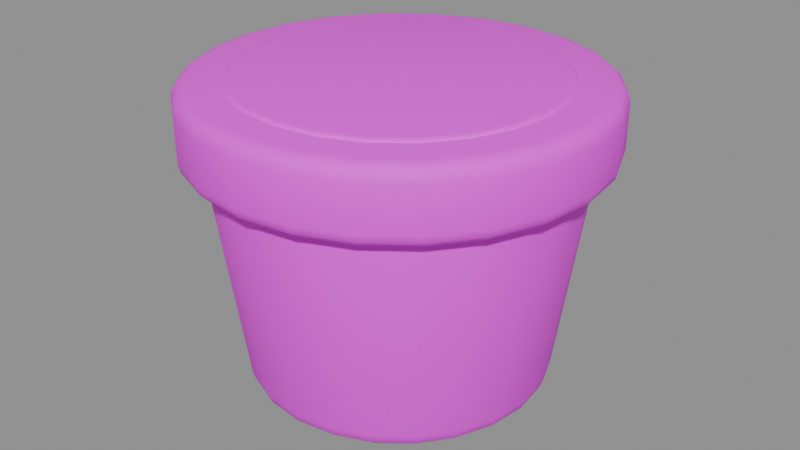 # Source: planter_pot.blend  (saved by Blender 5.2.45; exported with 4.5.12 LTS)
import bpy
from mathutils import Matrix  # noqa: F401  (used for matrix-valued properties, if any)

bpy.ops.wm.read_factory_settings(use_empty=True)
scene = bpy.context.scene
scene.name = '厚边陶土花盆'

# ---- collections
col_sea_scene_orf_planter_pot = bpy.data.collections.new('SEA-SCENE-ORF-PLANTER-POT'); scene.collection.children.link(col_sea_scene_orf_planter_pot)

# ---- images (referenced by path relative to the original .blend; pixels are not part of the script)
import os
ASSET_DIR = os.environ.get("B2B_ASSET_DIR", "")  # directory of the original .blend (textures are referenced by path, not embedded)
HERE = os.path.dirname(os.path.abspath(__file__))  # packed textures are extracted next to this script under _unpacked/

def load_image(name, relpath, width, height, colorspace="sRGB"):
    """Load a texture the original file referenced (path relative to the .blend, or extracted next to this script)."""
    p = next((c for c in (os.path.join(HERE, relpath), os.path.join(ASSET_DIR, relpath)) if relpath and os.path.exists(c)), "")
    if p:
        img = bpy.data.images.load(p, check_existing=True)
        img.name = name
    else:  # same state as the original file: an image datablock whose file is absent (Cycles renders it pink)
        img = bpy.data.images.new(name, width, height)
        img.source = "FILE"
        img.filepath = "//" + (relpath or name)
    img.colorspace_settings.name = colorspace
    return img
img_sea_cabin_timber_8x8_512_png = load_image('sea_cabin_timber_8x8_512.png', 'sea_cabin_timber_8x8_512.png', 1024, 1024, 'sRGB')

# ---- materials (node trees are filled in below, after node groups)
mat_sea_matte = bpy.data.materials.new('SEA_Matte')
mat_sea_matte.use_backface_culling_lightprobe_volume = False

# ---- material node trees
mat_sea_matte.use_nodes = True; mat_sea_matte.node_tree.nodes.clear()
_N = mat_sea_matte.node_tree.nodes; _L = mat_sea_matte.node_tree.links
n0 = _N.new('ShaderNodeOutputMaterial'); n0.name = '材质输出'; n0.location = (0, 0)
n1 = _N.new('ShaderNodeBsdfPrincipled'); n1.name = '原理化 BSDF'; n1.location = (0, 0)
n1.inputs[1].default_value = 0.02
n1.inputs[2].default_value = 0.72
n2 = _N.new('ShaderNodeUVMap'); n2.name = 'UV 贴图'; n2.location = (0, 0)
n2.uv_map = 'PaletteUV'
n3 = _N.new('ShaderNodeTexImage'); n3.name = '图像纹理'; n3.location = (0, 0)
n3.image = img_sea_cabin_timber_8x8_512_png
n3.interpolation = 'Closest'
_L.new(n2.outputs[0], n3.inputs[0])
_L.new(n3.outputs[0], n1.inputs[0])
_L.new(n1.outputs[0], n0.inputs[0])
n0.is_active_output = True

# ---- meshes
me_001 = bpy.data.meshes.new('锥体.001')
me_001.from_pydata([(0.0, 0.27, -0.25), (0.0, 0.34, 0.25), (0.06988, 0.2608, -0.25), (0.088, 0.3284, 0.25), (0.135, 0.2338, -0.25), (0.17, 0.2944, 0.25), (0.1909, 0.1909, -0.25), (0.2404, 0.2404, 0.25), (0.2338, 0.135, -0.25), (0.2944, 0.17, 0.25), (0.2608, 0.06988, -0.25), (0.3284, 0.088, 0.25), (0.27, 0.0, -0.25), (0.34, 0.0, 0.25), (0.2608, -0.06988, -0.25), (0.3284, -0.088, 0.25), (0.2338, -0.135, -0.25), (0.2944, -0.17, 0.25), (0.1909, -0.1909, -0.25), (0.2404, -0.2404, 0.25), (0.135, -0.2338, -0.25), (0.17, -0.2944, 0.25), (0.06988, -0.2608, -0.25), (0.088, -0.3284, 0.25), (0.0, -0.27, -0.25), (0.0, -0.34, 0.25), (-0.06988, -0.2608, -0.25), (-0.088, -0.3284, 0.25), (-0.135, -0.2338, -0.25), (-0.17, -0.2944, 0.25), (-0.1909, -0.1909, -0.25), (-0.2404, -0.2404, 0.25), (-0.2338, -0.135, -0.25), (-0.2944, -0.17, 0.25), (-0.2608, -0.06988, -0.25), (-0.3284, -0.088, 0.25), (-0.27, 0.0, -0.25), (-0.34, 0.0, 0.25), (-0.2608, 0.06988, -0.25), (-0.3284, 0.088, 0.25), (-0.2338, 0.135, -0.25), (-0.2944, 0.17, 0.25), (-0.1909, 0.1909, -0.25), (-0.2404, 0.2404, 0.25), (-0.135, 0.2338, -0.25), (-0.17, 0.2944, 0.25), (-0.06988, 0.2608, -0.25), (-0.088, 0.3284, 0.25)], [], [(0, 1, 3, 2), (2, 3, 5, 4), (4, 5, 7, 6), (6, 7, 9, 8), (8, 9, 11, 10), (10, 11, 13, 12), (12, 13, 15, 14), (14, 15, 17, 16), (16, 17, 19, 18), (18, 19, 21, 20), (20, 21, 23, 22), (22, 23, 25, 24), (24, 25, 27, 26), (26, 27, 29, 28), (28, 29, 31, 30), (30, 31, 33, 32), (32, 33, 35, 34), (34, 35, 37, 36), (36, 37, 39, 38), (38, 39, 41, 40), (40, 41, 43, 42), (42, 43, 45, 44), (3, 1, 47, 45, 43, 41, 39, 37, 35, 33, 31, 29, 27, 25, 23, 21, 19, 17, 15, 13, 11, 9, 7, 5), (44, 45, 47, 46), (46, 47, 1, 0), (0, 2, 4, 6, 8, 10, 12, 14, 16, 18, 20, 22, 24, 26, 28, 30, 32, 34, 36, 38, 40, 42, 44, 46)])
me_001.polygons.foreach_set('use_smooth', [True] * 26)
_uv = me_001.uv_layers.new(name='PaletteUV')
_uv.uv.foreach_set('vector', [0.66, 0.16, 0.715, 0.16, 0.715, 0.215, 0.66, 0.215, 0.66, 0.16, 0.715, 0.16, 0.715, 0.215, 0.66, 0.215, 0.66, 0.16, 0.715, 0.16, 0.715, 0.215, 0.66, 0.215, 0.66, 0.16, 0.715, 0.16, 0.715, 0.215, 0.66, 0.215, 0.66, 0.16, 0.715, 0.16, 0.715, 0.215, 0.66, 0.215, 0.66, 0.16, 0.715, 0.16, 0.715, 0.215, 0.66, 0.215, 0.66, 0.16, 0.715, 0.16, 0.715, 0.215, 0.66, 0.215, 0.66, 0.16, 0.715, 0.16, 0.715, 0.215, 0.66, 0.215, 0.66, 0.16, 0.715, 0.16, 0.715, 0.215, 0.66, 0.215, 0.66, 0.16, 0.715, 0.16, 0.715, 0.215, 0.66, 0.215, 0.66, 0.16, 0.715, 0.16, 0.715, 0.215, 0.66, 0.215, 0.66, 0.16, 0.715, 0.16, 0.715, 0.215, 0.66, 0.215, 0.66, 0.16, 0.715, 0.16, 0.715, 0.215, 0.66, 0.215, 0.66, 0.16, 0.715, 0.16, 0.715, 0.215, 0.66, 0.215, 0.66, 0.16, 0.715, 0.16, 0.715, 0.215, 0.66, 0.215, 0.66, 0.16, 0.715, 0.16, 0.715, 0.215, 0.66, 0.215, 0.66, 0.16, 0.715, 0.16, 0.715, 0.215, 0.66, 0.215, 0.66, 0.16, 0.715, 0.16, 0.715, 0.215, 0.66, 0.215, 0.66, 0.16, 0.715, 0.16, 0.715, 0.215, 0.66, 0.215, 0.66, 0.16, 0.715, 0.16, 0.715, 0.215, 0.66, 0.215, 0.66, 0.16, 0.715, 0.16, 0.715, 0.215, 0.66, 0.215, 0.66, 0.16, 0.715, 0.16, 0.715, 0.215, 0.66, 0.215, 0.66, 0.16, 0.715, 0.16, 0.715, 0.215, 0.66, 0.215, 0.66, 0.16, 0.715, 0.16, 0.715, 0.215, 0.66, 0.215, 0.66, 0.16, 0.715, 0.16, 0.715, 0.215, 0.66, 0.215, 0.66, 0.16, 0.715, 0.16, 0.715, 0.215, 0.66, 0.215, 0.66, 0.16, 0.715, 0.16, 0.715, 0.215, 0.66, 0.215, 0.66, 0.16, 0.715, 0.16, 0.715, 0.215, 0.66, 0.215, 0.66, 0.16, 0.715, 0.16, 0.715, 0.215, 0.66, 0.215, 0.66, 0.16, 0.715, 0.16, 0.715, 0.215, 0.66, 0.215, 0.66, 0.16, 0.715, 0.16, 0.715, 0.215, 0.66, 0.215, 0.66, 0.16, 0.715, 0.16, 0.715, 0.215, 0.66, 0.215, 0.66, 0.16, 0.715, 0.16, 0.715, 0.215, 0.66, 0.215, 0.66, 0.16, 0.715, 0.16, 0.715, 0.215, 0.66, 0.215, 0.66, 0.16, 0.715, 0.16, 0.715, 0.215, 0.66, 0.215, 0.66, 0.16, 0.715, 0.16, 0.715, 0.215, 0.66, 0.215])
me_001.materials.append(mat_sea_matte)
me_001.update()
me_108 = bpy.data.meshes.new('柱体.108')
me_108.from_pydata([(0.0, 0.37, -0.065), (0.0, 0.37, 0.065), (0.09576, 0.3574, -0.065), (0.09576, 0.3574, 0.065), (0.185, 0.3204, -0.065), (0.185, 0.3204, 0.065), (0.2616, 0.2616, -0.065), (0.2616, 0.2616, 0.065), (0.3204, 0.185, -0.065), (0.3204, 0.185, 0.065), (0.3574, 0.09576, -0.065), (0.3574, 0.09576, 0.065), (0.37, 0.0, -0.065), (0.37, 0.0, 0.065), (0.3574, -0.09576, -0.065), (0.3574, -0.09576, 0.065), (0.3204, -0.185, -0.065), (0.3204, -0.185, 0.065), (0.2616, -0.2616, -0.065), (0.2616, -0.2616, 0.065), (0.185, -0.3204, -0.065), (0.185, -0.3204, 0.065), (0.09576, -0.3574, -0.065), (0.09576, -0.3574, 0.065), (0.0, -0.37, -0.065), (0.0, -0.37, 0.065), (-0.09576, -0.3574, -0.065), (-0.09576, -0.3574, 0.065), (-0.185, -0.3204, -0.065), (-0.185, -0.3204, 0.065), (-0.2616, -0.2616, -0.065), (-0.2616, -0.2616, 0.065), (-0.3204, -0.185, -0.065), (-0.3204, -0.185, 0.065), (-0.3574, -0.09576, -0.065), (-0.3574, -0.09576, 0.065), (-0.37, 0.0, -0.065), (-0.37, 0.0, 0.065), (-0.3574, 0.09576, -0.065), (-0.3574, 0.09576, 0.065), (-0.3204, 0.185, -0.065), (-0.3204, 0.185, 0.065), (-0.2616, 0.2616, -0.065), (-0.2616, 0.2616, 0.065), (-0.185, 0.3204, -0.065), (-0.185, 0.3204, 0.065), (-0.09576, 0.3574, -0.065), (-0.09576, 0.3574, 0.065)], [], [(0, 1, 3, 2), (2, 3, 5, 4), (4, 5, 7, 6), (6, 7, 9, 8), (8, 9, 11, 10), (10, 11, 13, 12), (12, 13, 15, 14), (14, 15, 17, 16), (16, 17, 19, 18), (18, 19, 21, 20), (20, 21, 23, 22), (22, 23, 25, 24), (24, 25, 27, 26), (26, 27, 29, 28), (28, 29, 31, 30), (30, 31, 33, 32), (32, 33, 35, 34), (34, 35, 37, 36), (36, 37, 39, 38), (38, 39, 41, 40), (40, 41, 43, 42), (42, 43, 45, 44), (3, 1, 47, 45, 43, 41, 39, 37, 35, 33, 31, 29, 27, 25, 23, 21, 19, 17, 15, 13, 11, 9, 7, 5), (44, 45, 47, 46), (46, 47, 1, 0), (0, 2, 4, 6, 8, 10, 12, 14, 16, 18, 20, 22, 24, 26, 28, 30, 32, 34, 36, 38, 40, 42, 44, 46)])
me_108.polygons.foreach_set('use_smooth', [True] * 26)
_uv = me_108.uv_layers.new(name='PaletteUV')
_uv.uv.foreach_set('vector', [0.535, 0.16, 0.59, 0.16, 0.59, 0.215, 0.535, 0.215, 0.535, 0.16, 0.59, 0.16, 0.59, 0.215, 0.535, 0.215, 0.535, 0.16, 0.59, 0.16, 0.59, 0.215, 0.535, 0.215, 0.535, 0.16, 0.59, 0.16, 0.59, 0.215, 0.535, 0.215, 0.535, 0.16, 0.59, 0.16, 0.59, 0.215, 0.535, 0.215, 0.535, 0.16, 0.59, 0.16, 0.59, 0.215, 0.535, 0.215, 0.535, 0.16, 0.59, 0.16, 0.59, 0.215, 0.535, 0.215, 0.535, 0.16, 0.59, 0.16, 0.59, 0.215, 0.535, 0.215, 0.535, 0.16, 0.59, 0.16, 0.59, 0.215, 0.535, 0.215, 0.535, 0.16, 0.59, 0.16, 0.59, 0.215, 0.535, 0.215, 0.535, 0.16, 0.59, 0.16, 0.59, 0.215, 0.535, 0.215, 0.535, 0.16, 0.59, 0.16, 0.59, 0.215, 0.535, 0.215, 0.535, 0.16, 0.59, 0.16, 0.59, 0.215, 0.535, 0.215, 0.535, 0.16, 0.59, 0.16, 0.59, 0.215, 0.535, 0.215, 0.535, 0.16, 0.59, 0.16, 0.59, 0.215, 0.535, 0.215, 0.535, 0.16, 0.59, 0.16, 0.59, 0.215, 0.535, 0.215, 0.535, 0.16, 0.59, 0.16, 0.59, 0.215, 0.535, 0.215, 0.535, 0.16, 0.59, 0.16, 0.59, 0.215, 0.535, 0.215, 0.535, 0.16, 0.59, 0.16, 0.59, 0.215, 0.535, 0.215, 0.535, 0.16, 0.59, 0.16, 0.59, 0.215, 0.535, 0.215, 0.535, 0.16, 0.59, 0.16, 0.59, 0.215, 0.535, 0.215, 0.535, 0.16, 0.59, 0.16, 0.59, 0.215, 0.535, 0.215, 0.535, 0.16, 0.59, 0.16, 0.59, 0.215, 0.535, 0.215, 0.535, 0.16, 0.59, 0.16, 0.59, 0.215, 0.535, 0.215, 0.535, 0.16, 0.59, 0.16, 0.59, 0.215, 0.535, 0.215, 0.535, 0.16, 0.59, 0.16, 0.59, 0.215, 0.535, 0.215, 0.535, 0.16, 0.59, 0.16, 0.59, 0.215, 0.535, 0.215, 0.535, 0.16, 0.59, 0.16, 0.59, 0.215, 0.535, 0.215, 0.535, 0.16, 0.59, 0.16, 0.59, 0.215, 0.535, 0.215, 0.535, 0.16, 0.59, 0.16, 0.59, 0.215, 0.535, 0.215, 0.535, 0.16, 0.59, 0.16, 0.59, 0.215, 0.535, 0.215, 0.535, 0.16, 0.59, 0.16, 0.59, 0.215, 0.535, 0.215, 0.535, 0.16, 0.59, 0.16, 0.59, 0.215, 0.535, 0.215, 0.535, 0.16, 0.59, 0.16, 0.59, 0.215, 0.535, 0.215, 0.535, 0.16, 0.59, 0.16, 0.59, 0.215, 0.535, 0.215, 0.535, 0.16, 0.59, 0.16, 0.59, 0.215, 0.535, 0.215])
me_108.materials.append(mat_sea_matte)
me_108.update()
me_109 = bpy.data.meshes.new('柱体.109')
me_109.from_pydata([(0.0, 0.29, -0.03), (0.0, 0.29, 0.03), (0.07506, 0.2801, -0.03), (0.07506, 0.2801, 0.03), (0.145, 0.2511, -0.03), (0.145, 0.2511, 0.03), (0.2051, 0.2051, -0.03), (0.2051, 0.2051, 0.03), (0.2511, 0.145, -0.03), (0.2511, 0.145, 0.03), (0.2801, 0.07506, -0.03), (0.2801, 0.07506, 0.03), (0.29, 0.0, -0.03), (0.29, 0.0, 0.03), (0.2801, -0.07506, -0.03), (0.2801, -0.07506, 0.03), (0.2511, -0.145, -0.03), (0.2511, -0.145, 0.03), (0.2051, -0.2051, -0.03), (0.2051, -0.2051, 0.03), (0.145, -0.2511, -0.03), (0.145, -0.2511, 0.03), (0.07506, -0.2801, -0.03), (0.07506, -0.2801, 0.03), (0.0, -0.29, -0.03), (0.0, -0.29, 0.03), (-0.07506, -0.2801, -0.03), (-0.07506, -0.2801, 0.03), (-0.145, -0.2511, -0.03), (-0.145, -0.2511, 0.03), (-0.2051, -0.2051, -0.03), (-0.2051, -0.2051, 0.03), (-0.2511, -0.145, -0.03), (-0.2511, -0.145, 0.03), (-0.2801, -0.07506, -0.03), (-0.2801, -0.07506, 0.03), (-0.29, 0.0, -0.03), (-0.29, 0.0, 0.03), (-0.2801, 0.07506, -0.03), (-0.2801, 0.07506, 0.03), (-0.2511, 0.145, -0.03), (-0.2511, 0.145, 0.03), (-0.2051, 0.2051, -0.03), (-0.2051, 0.2051, 0.03), (-0.145, 0.2511, -0.03), (-0.145, 0.2511, 0.03), (-0.07506, 0.2801, -0.03), (-0.07506, 0.2801, 0.03)], [], [(0, 1, 3, 2), (2, 3, 5, 4), (4, 5, 7, 6), (6, 7, 9, 8), (8, 9, 11, 10), (10, 11, 13, 12), (12, 13, 15, 14), (14, 15, 17, 16), (16, 17, 19, 18), (18, 19, 21, 20), (20, 21, 23, 22), (22, 23, 25, 24), (24, 25, 27, 26), (26, 27, 29, 28), (28, 29, 31, 30), (30, 31, 33, 32), (32, 33, 35, 34), (34, 35, 37, 36), (36, 37, 39, 38), (38, 39, 41, 40), (40, 41, 43, 42), (42, 43, 45, 44), (3, 1, 47, 45, 43, 41, 39, 37, 35, 33, 31, 29, 27, 25, 23, 21, 19, 17, 15, 13, 11, 9, 7, 5), (44, 45, 47, 46), (46, 47, 1, 0), (0, 2, 4, 6, 8, 10, 12, 14, 16, 18, 20, 22, 24, 26, 28, 30, 32, 34, 36, 38, 40, 42, 44, 46)])
me_109.polygons.foreach_set('use_smooth', [True] * 26)
_uv = me_109.uv_layers.new(name='PaletteUV')
_uv.uv.foreach_set('vector', [0.66, 0.785, 0.715, 0.785, 0.715, 0.84, 0.66, 0.84, 0.66, 0.785, 0.715, 0.785, 0.715, 0.84, 0.66, 0.84, 0.66, 0.785, 0.715, 0.785, 0.715, 0.84, 0.66, 0.84, 0.66, 0.785, 0.715, 0.785, 0.715, 0.84, 0.66, 0.84, 0.66, 0.785, 0.715, 0.785, 0.715, 0.84, 0.66, 0.84, 0.66, 0.785, 0.715, 0.785, 0.715, 0.84, 0.66, 0.84, 0.66, 0.785, 0.715, 0.785, 0.715, 0.84, 0.66, 0.84, 0.66, 0.785, 0.715, 0.785, 0.715, 0.84, 0.66, 0.84, 0.66, 0.785, 0.715, 0.785, 0.715, 0.84, 0.66, 0.84, 0.66, 0.785, 0.715, 0.785, 0.715, 0.84, 0.66, 0.84, 0.66, 0.785, 0.715, 0.785, 0.715, 0.84, 0.66, 0.84, 0.66, 0.785, 0.715, 0.785, 0.715, 0.84, 0.66, 0.84, 0.66, 0.785, 0.715, 0.785, 0.715, 0.84, 0.66, 0.84, 0.66, 0.785, 0.715, 0.785, 0.715, 0.84, 0.66, 0.84, 0.66, 0.785, 0.715, 0.785, 0.715, 0.84, 0.66, 0.84, 0.66, 0.785, 0.715, 0.785, 0.715, 0.84, 0.66, 0.84, 0.66, 0.785, 0.715, 0.785, 0.715, 0.84, 0.66, 0.84, 0.66, 0.785, 0.715, 0.785, 0.715, 0.84, 0.66, 0.84, 0.66, 0.785, 0.715, 0.785, 0.715, 0.84, 0.66, 0.84, 0.66, 0.785, 0.715, 0.785, 0.715, 0.84, 0.66, 0.84, 0.66, 0.785, 0.715, 0.785, 0.715, 0.84, 0.66, 0.84, 0.66, 0.785, 0.715, 0.785, 0.715, 0.84, 0.66, 0.84, 0.66, 0.785, 0.715, 0.785, 0.715, 0.84, 0.66, 0.84, 0.66, 0.785, 0.715, 0.785, 0.715, 0.84, 0.66, 0.84, 0.66, 0.785, 0.715, 0.785, 0.715, 0.84, 0.66, 0.84, 0.66, 0.785, 0.715, 0.785, 0.715, 0.84, 0.66, 0.84, 0.66, 0.785, 0.715, 0.785, 0.715, 0.84, 0.66, 0.84, 0.66, 0.785, 0.715, 0.785, 0.715, 0.84, 0.66, 0.84, 0.66, 0.785, 0.715, 0.785, 0.715, 0.84, 0.66, 0.84, 0.66, 0.785, 0.715, 0.785, 0.715, 0.84, 0.66, 0.84, 0.66, 0.785, 0.715, 0.785, 0.715, 0.84, 0.66, 0.84, 0.66, 0.785, 0.715, 0.785, 0.715, 0.84, 0.66, 0.84, 0.66, 0.785, 0.715, 0.785, 0.715, 0.84, 0.66, 0.84, 0.66, 0.785, 0.715, 0.785, 0.715, 0.84, 0.66, 0.84, 0.66, 0.785, 0.715, 0.785, 0.715, 0.84, 0.66, 0.84, 0.66, 0.785, 0.715, 0.785, 0.715, 0.84, 0.66, 0.84])
me_109.materials.append(mat_sea_matte)
me_109.update()

# ---- objects
ob_planter_pot = bpy.data.objects.new('planter_pot_组件根', None)
ob_x = bpy.data.objects.new('陶土花盆', me_001)
ob_x_1 = bpy.data.objects.new('花盆厚边', me_108)
ob_x_2 = bpy.data.objects.new('盆中土壤', me_109)

# ---- transforms, parenting, visibility, modifiers, constraints
ob_planter_pot.location = (0.0, 0.0, 0.0)
ob_x.parent = ob_planter_pot
ob_x.location = (0.0, 0.0, 0.25)
_m = ob_x.modifiers.new('实体柔边', 'BEVEL')
_m.width = 0.035
_m.width_pct = 0.035
_m.segments = 3
ob_x_1.parent = ob_planter_pot
ob_x_1.location = (0.0, 0.0, 0.49)
_m = ob_x_1.modifiers.new('实体柔边', 'BEVEL')
_m.width = 0.025
_m.width_pct = 0.025
_m.segments = 3
ob_x_2.parent = ob_planter_pot
ob_x_2.location = (0.0, 0.0, 0.53)
_m = ob_x_2.modifiers.new('实体柔边', 'BEVEL')
_m.width = 0.01
_m.width_pct = 0.01
_m.segments = 3

# ---- collection membership
col_sea_scene_orf_planter_pot.objects.link(ob_planter_pot)
col_sea_scene_orf_planter_pot.objects.link(ob_x)
col_sea_scene_orf_planter_pot.objects.link(ob_x_1)
col_sea_scene_orf_planter_pot.objects.link(ob_x_2)

# ---- scene / render settings (as saved in the file)
scene.frame_start = 1; scene.frame_end = 250; scene.frame_set(1)
scene.render.engine = 'BLENDER_EEVEE_NEXT'
scene.render.bake_bias = 0.0
scene.render.bake_samples = 0
scene.render.compositor_device = 'GPU'
scene.eevee.use_volume_custom_range = False
scene.eevee.fast_gi_thickness_near = 0.1
scene.eevee.fast_gi_thickness_far = 0.0
scene.eevee.ray_tracing_options.screen_trace_thickness = 0.1
bpy.context.view_layer.update()

# ---- added for rendering (the .blend has no active camera and no usable light): camera, sun + grey world if the file has none
cam_auto = bpy.data.cameras.new('AutoCamera')
cam_auto.lens = 50.0
cam_auto.sensor_width = 36.0
cam_auto.clip_end = 1000.0
ob_auto_camera = bpy.data.objects.new('AutoCamera', cam_auto)
scene.collection.objects.link(ob_auto_camera)
ob_auto_camera.location = (1.09818, -1.31781, 1.15854)
ob_auto_camera.rotation_euler = (1.09748, -7.21219e-08, 0.694738)
scene.camera = ob_auto_camera
light_auto_sun = bpy.data.lights.new('AutoSun', 'SUN')
light_auto_sun.energy = 3.0
light_auto_sun.angle = 0.0523599
ob_auto_sun = bpy.data.objects.new('AutoSun', light_auto_sun)
scene.collection.objects.link(ob_auto_sun)
ob_auto_sun.rotation_euler = (0.872665, 0.174533, 0.523599)
if scene.world is None:
    world_auto = bpy.data.worlds.new('AutoWorld')
    world_auto.color = (0.3, 0.3, 0.3)
    scene.world = world_auto
bpy.context.view_layer.update()

